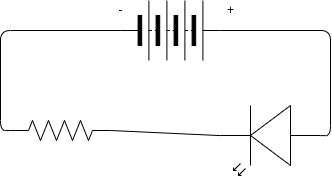

The diagram above was exported from draw.io. Its source (the exported page's mxGraphModel, read from the mxfile embedded in the PNG):
<mxGraphModel dx="526" dy="580" grid="1" gridSize="10" guides="1" tooltips="1" connect="1" arrows="1" fold="1" page="1" pageScale="1" pageWidth="827" pageHeight="1169" math="0" shadow="0">
  <root>
    <mxCell id="0" />
    <mxCell id="1" parent="0" />
    <mxCell id="2" value="" style="pointerEvents=1;verticalLabelPosition=bottom;shadow=0;dashed=0;align=center;html=1;verticalAlign=top;shape=mxgraph.electrical.miscellaneous.batteryStack;" vertex="1" parent="1">
      <mxGeometry x="240" y="110" width="100" height="60" as="geometry" />
    </mxCell>
    <mxCell id="9" style="edgeStyle=orthogonalEdgeStyle;html=1;exitX=0;exitY=0.5;exitDx=0;exitDy=0;exitPerimeter=0;entryX=0;entryY=0.5;entryDx=0;entryDy=0;endArrow=none;endFill=0;" edge="1" parent="1" source="3" target="2">
      <mxGeometry relative="1" as="geometry" />
    </mxCell>
    <mxCell id="3" value="" style="pointerEvents=1;verticalLabelPosition=bottom;shadow=0;dashed=0;align=center;html=1;verticalAlign=top;shape=mxgraph.electrical.resistors.resistor_2;" vertex="1" parent="1">
      <mxGeometry x="130" y="230" width="100" height="20" as="geometry" />
    </mxCell>
    <mxCell id="5" style="edgeStyle=orthogonalEdgeStyle;html=1;exitX=0;exitY=0.57;exitDx=0;exitDy=0;exitPerimeter=0;entryX=1;entryY=0.5;entryDx=0;entryDy=0;endArrow=none;endFill=0;" edge="1" parent="1" source="4" target="2">
      <mxGeometry relative="1" as="geometry" />
    </mxCell>
    <mxCell id="10" style="html=1;exitX=1;exitY=0.57;exitDx=0;exitDy=0;exitPerimeter=0;entryX=1;entryY=0.5;entryDx=0;entryDy=0;entryPerimeter=0;endArrow=none;endFill=0;elbow=vertical;" edge="1" parent="1" source="4" target="3">
      <mxGeometry relative="1" as="geometry" />
    </mxCell>
    <mxCell id="4" value="" style="verticalLabelPosition=bottom;shadow=0;dashed=0;align=center;html=1;verticalAlign=top;shape=mxgraph.electrical.opto_electronics.led_2;pointerEvents=1;rotation=-180;" vertex="1" parent="1">
      <mxGeometry x="340" y="215" width="100" height="70" as="geometry" />
    </mxCell>
    <mxCell id="11" value="+" style="text;html=1;align=center;verticalAlign=middle;resizable=0;points=[];autosize=1;strokeColor=none;fillColor=none;" vertex="1" parent="1">
      <mxGeometry x="340" y="110" width="20" height="20" as="geometry" />
    </mxCell>
    <mxCell id="12" value="-" style="text;html=1;align=center;verticalAlign=middle;resizable=0;points=[];autosize=1;strokeColor=none;fillColor=none;" vertex="1" parent="1">
      <mxGeometry x="230" y="110" width="20" height="20" as="geometry" />
    </mxCell>
  </root>
</mxGraphModel>